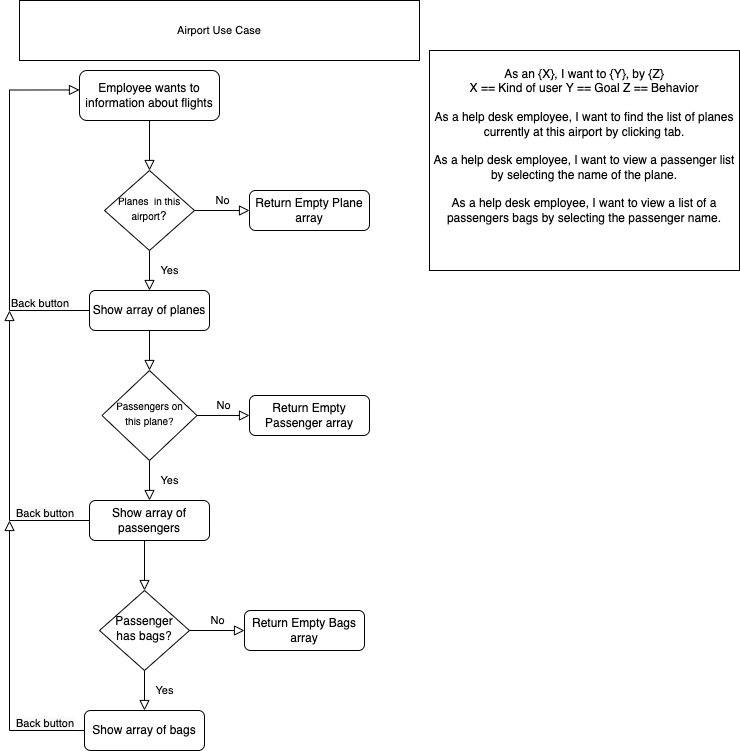

The diagram above was exported from draw.io. Its source (the exported page's mxGraphModel, read from the mxfile embedded in the PNG):
<mxGraphModel dx="908" dy="941" grid="1" gridSize="10" guides="1" tooltips="1" connect="1" arrows="1" fold="1" page="1" pageScale="1" pageWidth="827" pageHeight="1169" math="0" shadow="0">
  <root>
    <mxCell id="WIyWlLk6GJQsqaUBKTNV-0" />
    <mxCell id="WIyWlLk6GJQsqaUBKTNV-1" parent="WIyWlLk6GJQsqaUBKTNV-0" />
    <mxCell id="WIyWlLk6GJQsqaUBKTNV-2" value="" style="rounded=0;html=1;jettySize=auto;orthogonalLoop=1;fontSize=11;endArrow=block;endFill=0;endSize=8;strokeWidth=1;shadow=0;labelBackgroundColor=none;edgeStyle=orthogonalEdgeStyle;" parent="WIyWlLk6GJQsqaUBKTNV-1" source="WIyWlLk6GJQsqaUBKTNV-3" target="WIyWlLk6GJQsqaUBKTNV-6" edge="1">
      <mxGeometry relative="1" as="geometry" />
    </mxCell>
    <mxCell id="WIyWlLk6GJQsqaUBKTNV-3" value="Employee wants to information about flights" style="rounded=1;whiteSpace=wrap;html=1;fontSize=12;glass=0;strokeWidth=1;shadow=0;" parent="WIyWlLk6GJQsqaUBKTNV-1" vertex="1">
      <mxGeometry x="150" y="70" width="140" height="50" as="geometry" />
    </mxCell>
    <mxCell id="WIyWlLk6GJQsqaUBKTNV-4" value="Yes" style="rounded=0;html=1;jettySize=auto;orthogonalLoop=1;fontSize=11;endArrow=block;endFill=0;endSize=8;strokeWidth=1;shadow=0;labelBackgroundColor=none;edgeStyle=orthogonalEdgeStyle;" parent="WIyWlLk6GJQsqaUBKTNV-1" source="WIyWlLk6GJQsqaUBKTNV-6" edge="1">
      <mxGeometry y="20" relative="1" as="geometry">
        <mxPoint as="offset" />
        <mxPoint x="220" y="290" as="targetPoint" />
      </mxGeometry>
    </mxCell>
    <mxCell id="WIyWlLk6GJQsqaUBKTNV-5" value="No" style="edgeStyle=orthogonalEdgeStyle;rounded=0;html=1;jettySize=auto;orthogonalLoop=1;fontSize=11;endArrow=block;endFill=0;endSize=8;strokeWidth=1;shadow=0;labelBackgroundColor=none;" parent="WIyWlLk6GJQsqaUBKTNV-1" source="WIyWlLk6GJQsqaUBKTNV-6" target="WIyWlLk6GJQsqaUBKTNV-7" edge="1">
      <mxGeometry y="10" relative="1" as="geometry">
        <mxPoint as="offset" />
      </mxGeometry>
    </mxCell>
    <mxCell id="WIyWlLk6GJQsqaUBKTNV-6" value="&lt;font style=&quot;font-size: 10px&quot;&gt;Planes&amp;nbsp; in this airport&lt;/font&gt;?" style="rhombus;whiteSpace=wrap;html=1;shadow=0;fontFamily=Helvetica;fontSize=12;align=center;strokeWidth=1;spacing=6;spacingTop=-4;" parent="WIyWlLk6GJQsqaUBKTNV-1" vertex="1">
      <mxGeometry x="175" y="170" width="90" height="80" as="geometry" />
    </mxCell>
    <mxCell id="WIyWlLk6GJQsqaUBKTNV-7" value="Return Empty Plane array" style="rounded=1;whiteSpace=wrap;html=1;fontSize=12;glass=0;strokeWidth=1;shadow=0;" parent="WIyWlLk6GJQsqaUBKTNV-1" vertex="1">
      <mxGeometry x="320" y="190" width="120" height="40" as="geometry" />
    </mxCell>
    <mxCell id="WIyWlLk6GJQsqaUBKTNV-11" value="Show array of planes" style="rounded=1;whiteSpace=wrap;html=1;fontSize=12;glass=0;strokeWidth=1;shadow=0;" parent="WIyWlLk6GJQsqaUBKTNV-1" vertex="1">
      <mxGeometry x="160" y="290" width="120" height="40" as="geometry" />
    </mxCell>
    <mxCell id="lpjHXVaPI-LYryEqmE2P-1" value="&lt;div&gt;As an {X}, I want to {Y}, by {Z}&lt;/div&gt;&lt;div&gt;X == Kind of user Y == Goal Z == Behavior&lt;/div&gt;&lt;div&gt;&lt;br&gt;&lt;/div&gt;&lt;div&gt;As a help desk employee, I want to find the list of planes currently at this airport by clicking tab.&lt;/div&gt;&lt;div&gt;&lt;br&gt;&lt;/div&gt;&lt;div&gt;As a help desk employee, I want to view a passenger list by selecting the name of the plane.&lt;/div&gt;&lt;div&gt;&lt;br&gt;&lt;/div&gt;&lt;div&gt;&lt;div&gt;As a help desk employee, I want to view a list of a passengers bags by selecting the passenger name.&lt;/div&gt;&lt;div&gt;&lt;br&gt;&lt;/div&gt;&lt;/div&gt;&lt;div&gt;&lt;br&gt;&lt;/div&gt;" style="whiteSpace=wrap;html=1;" vertex="1" parent="WIyWlLk6GJQsqaUBKTNV-1">
      <mxGeometry x="500" y="50" width="310" height="220" as="geometry" />
    </mxCell>
    <mxCell id="lpjHXVaPI-LYryEqmE2P-2" value="" style="rounded=0;html=1;jettySize=auto;orthogonalLoop=1;fontSize=11;endArrow=block;endFill=0;endSize=8;strokeWidth=1;shadow=0;labelBackgroundColor=none;edgeStyle=orthogonalEdgeStyle;" edge="1" parent="WIyWlLk6GJQsqaUBKTNV-1" target="lpjHXVaPI-LYryEqmE2P-6">
      <mxGeometry relative="1" as="geometry">
        <mxPoint x="220" y="330" as="sourcePoint" />
      </mxGeometry>
    </mxCell>
    <mxCell id="lpjHXVaPI-LYryEqmE2P-4" value="Yes" style="rounded=0;html=1;jettySize=auto;orthogonalLoop=1;fontSize=11;endArrow=block;endFill=0;endSize=8;strokeWidth=1;shadow=0;labelBackgroundColor=none;edgeStyle=orthogonalEdgeStyle;" edge="1" parent="WIyWlLk6GJQsqaUBKTNV-1" source="lpjHXVaPI-LYryEqmE2P-6">
      <mxGeometry y="20" relative="1" as="geometry">
        <mxPoint as="offset" />
        <mxPoint x="220" y="500" as="targetPoint" />
      </mxGeometry>
    </mxCell>
    <mxCell id="lpjHXVaPI-LYryEqmE2P-5" value="No" style="edgeStyle=orthogonalEdgeStyle;rounded=0;html=1;jettySize=auto;orthogonalLoop=1;fontSize=11;endArrow=block;endFill=0;endSize=8;strokeWidth=1;shadow=0;labelBackgroundColor=none;" edge="1" parent="WIyWlLk6GJQsqaUBKTNV-1" source="lpjHXVaPI-LYryEqmE2P-6" target="lpjHXVaPI-LYryEqmE2P-7">
      <mxGeometry y="10" relative="1" as="geometry">
        <mxPoint as="offset" />
      </mxGeometry>
    </mxCell>
    <mxCell id="lpjHXVaPI-LYryEqmE2P-6" value="&lt;font style=&quot;font-size: 10px&quot;&gt;Passengers on this plane?&lt;/font&gt;" style="rhombus;whiteSpace=wrap;html=1;shadow=0;fontFamily=Helvetica;fontSize=12;align=center;strokeWidth=1;spacing=6;spacingTop=-4;" vertex="1" parent="WIyWlLk6GJQsqaUBKTNV-1">
      <mxGeometry x="172.5" y="370" width="95" height="90" as="geometry" />
    </mxCell>
    <mxCell id="lpjHXVaPI-LYryEqmE2P-7" value="Return Empty Passenger array" style="rounded=1;whiteSpace=wrap;html=1;fontSize=12;glass=0;strokeWidth=1;shadow=0;" vertex="1" parent="WIyWlLk6GJQsqaUBKTNV-1">
      <mxGeometry x="320" y="395" width="120" height="40" as="geometry" />
    </mxCell>
    <mxCell id="lpjHXVaPI-LYryEqmE2P-8" value="Show array of passengers" style="rounded=1;whiteSpace=wrap;html=1;fontSize=12;glass=0;strokeWidth=1;shadow=0;" vertex="1" parent="WIyWlLk6GJQsqaUBKTNV-1">
      <mxGeometry x="160" y="500" width="120" height="40" as="geometry" />
    </mxCell>
    <mxCell id="lpjHXVaPI-LYryEqmE2P-9" value="" style="rounded=0;html=1;jettySize=auto;orthogonalLoop=1;fontSize=11;endArrow=block;endFill=0;endSize=8;strokeWidth=1;shadow=0;labelBackgroundColor=none;edgeStyle=orthogonalEdgeStyle;" edge="1" parent="WIyWlLk6GJQsqaUBKTNV-1" target="lpjHXVaPI-LYryEqmE2P-12">
      <mxGeometry relative="1" as="geometry">
        <mxPoint x="215" y="540" as="sourcePoint" />
      </mxGeometry>
    </mxCell>
    <mxCell id="lpjHXVaPI-LYryEqmE2P-10" value="Yes" style="rounded=0;html=1;jettySize=auto;orthogonalLoop=1;fontSize=11;endArrow=block;endFill=0;endSize=8;strokeWidth=1;shadow=0;labelBackgroundColor=none;edgeStyle=orthogonalEdgeStyle;" edge="1" parent="WIyWlLk6GJQsqaUBKTNV-1" source="lpjHXVaPI-LYryEqmE2P-12">
      <mxGeometry y="20" relative="1" as="geometry">
        <mxPoint as="offset" />
        <mxPoint x="215" y="710" as="targetPoint" />
      </mxGeometry>
    </mxCell>
    <mxCell id="lpjHXVaPI-LYryEqmE2P-11" value="No" style="edgeStyle=orthogonalEdgeStyle;rounded=0;html=1;jettySize=auto;orthogonalLoop=1;fontSize=11;endArrow=block;endFill=0;endSize=8;strokeWidth=1;shadow=0;labelBackgroundColor=none;" edge="1" parent="WIyWlLk6GJQsqaUBKTNV-1" source="lpjHXVaPI-LYryEqmE2P-12" target="lpjHXVaPI-LYryEqmE2P-13">
      <mxGeometry y="10" relative="1" as="geometry">
        <mxPoint as="offset" />
      </mxGeometry>
    </mxCell>
    <mxCell id="lpjHXVaPI-LYryEqmE2P-12" value="Passenger has bags?" style="rhombus;whiteSpace=wrap;html=1;shadow=0;fontFamily=Helvetica;fontSize=12;align=center;strokeWidth=1;spacing=6;spacingTop=-4;" vertex="1" parent="WIyWlLk6GJQsqaUBKTNV-1">
      <mxGeometry x="170" y="590" width="90" height="80" as="geometry" />
    </mxCell>
    <mxCell id="lpjHXVaPI-LYryEqmE2P-13" value="Return Empty Bags array" style="rounded=1;whiteSpace=wrap;html=1;fontSize=12;glass=0;strokeWidth=1;shadow=0;" vertex="1" parent="WIyWlLk6GJQsqaUBKTNV-1">
      <mxGeometry x="315" y="610" width="120" height="40" as="geometry" />
    </mxCell>
    <mxCell id="lpjHXVaPI-LYryEqmE2P-14" value="" style="rounded=0;html=1;jettySize=auto;orthogonalLoop=1;fontSize=11;endArrow=block;endFill=0;endSize=8;strokeWidth=1;shadow=0;labelBackgroundColor=none;edgeStyle=orthogonalEdgeStyle;exitX=0;exitY=0.5;exitDx=0;exitDy=0;entryX=0;entryY=0.389;entryDx=0;entryDy=0;entryPerimeter=0;" edge="1" parent="WIyWlLk6GJQsqaUBKTNV-1" source="WIyWlLk6GJQsqaUBKTNV-11" target="WIyWlLk6GJQsqaUBKTNV-3">
      <mxGeometry relative="1" as="geometry">
        <mxPoint x="230" y="130" as="sourcePoint" />
        <mxPoint x="140" y="89.42857142857143" as="targetPoint" />
        <Array as="points">
          <mxPoint x="80" y="310" />
          <mxPoint x="80" y="89" />
        </Array>
      </mxGeometry>
    </mxCell>
    <mxCell id="lpjHXVaPI-LYryEqmE2P-15" value="" style="rounded=0;html=1;jettySize=auto;orthogonalLoop=1;fontSize=11;endArrow=block;endFill=0;endSize=8;strokeWidth=1;shadow=0;labelBackgroundColor=none;edgeStyle=orthogonalEdgeStyle;exitX=0;exitY=0.5;exitDx=0;exitDy=0;" edge="1" parent="WIyWlLk6GJQsqaUBKTNV-1" source="lpjHXVaPI-LYryEqmE2P-8">
      <mxGeometry relative="1" as="geometry">
        <mxPoint x="119.97" y="550.6" as="sourcePoint" />
        <mxPoint x="80" y="310" as="targetPoint" />
        <Array as="points">
          <mxPoint x="80" y="520" />
        </Array>
      </mxGeometry>
    </mxCell>
    <mxCell id="lpjHXVaPI-LYryEqmE2P-16" value="&lt;span style=&quot;color: rgb(0 , 0 , 0) ; font-family: &amp;#34;helvetica&amp;#34; ; font-size: 11px ; font-style: normal ; font-weight: 400 ; letter-spacing: normal ; text-align: center ; text-indent: 0px ; text-transform: none ; word-spacing: 0px ; background-color: rgb(248 , 249 , 250) ; display: inline ; float: none&quot;&gt;Back button&lt;/span&gt;" style="text;whiteSpace=wrap;html=1;fontSize=10;" vertex="1" parent="WIyWlLk6GJQsqaUBKTNV-1">
      <mxGeometry x="80" y="290" width="70" height="30" as="geometry" />
    </mxCell>
    <mxCell id="lpjHXVaPI-LYryEqmE2P-17" value="&lt;span style=&quot;color: rgb(0 , 0 , 0) ; font-family: &amp;#34;helvetica&amp;#34; ; font-size: 11px ; font-style: normal ; font-weight: 400 ; letter-spacing: normal ; text-align: center ; text-indent: 0px ; text-transform: none ; word-spacing: 0px ; background-color: rgb(248 , 249 , 250) ; display: inline ; float: none&quot;&gt;Back button&lt;/span&gt;" style="text;whiteSpace=wrap;html=1;fontSize=10;" vertex="1" parent="WIyWlLk6GJQsqaUBKTNV-1">
      <mxGeometry x="85" y="500" width="70" height="30" as="geometry" />
    </mxCell>
    <mxCell id="lpjHXVaPI-LYryEqmE2P-18" value="Show array of bags" style="rounded=1;whiteSpace=wrap;html=1;fontSize=12;glass=0;strokeWidth=1;shadow=0;" vertex="1" parent="WIyWlLk6GJQsqaUBKTNV-1">
      <mxGeometry x="155" y="710" width="120" height="40" as="geometry" />
    </mxCell>
    <mxCell id="lpjHXVaPI-LYryEqmE2P-19" value="" style="rounded=0;html=1;jettySize=auto;orthogonalLoop=1;fontSize=11;endArrow=block;endFill=0;endSize=8;strokeWidth=1;shadow=0;labelBackgroundColor=none;edgeStyle=orthogonalEdgeStyle;exitX=0;exitY=0.5;exitDx=0;exitDy=0;" edge="1" parent="WIyWlLk6GJQsqaUBKTNV-1">
      <mxGeometry relative="1" as="geometry">
        <mxPoint x="155" y="730" as="sourcePoint" />
        <mxPoint x="80" y="520" as="targetPoint" />
        <Array as="points">
          <mxPoint x="80" y="730" />
          <mxPoint x="80" y="520" />
        </Array>
      </mxGeometry>
    </mxCell>
    <mxCell id="lpjHXVaPI-LYryEqmE2P-20" value="&lt;span style=&quot;color: rgb(0 , 0 , 0) ; font-family: &amp;#34;helvetica&amp;#34; ; font-size: 11px ; font-style: normal ; font-weight: 400 ; letter-spacing: normal ; text-align: center ; text-indent: 0px ; text-transform: none ; word-spacing: 0px ; background-color: rgb(248 , 249 , 250) ; display: inline ; float: none&quot;&gt;Back button&lt;/span&gt;" style="text;whiteSpace=wrap;html=1;fontSize=10;" vertex="1" parent="WIyWlLk6GJQsqaUBKTNV-1">
      <mxGeometry x="85" y="710" width="70" height="30" as="geometry" />
    </mxCell>
    <mxCell id="lpjHXVaPI-LYryEqmE2P-22" value="Airport Use Case" style="rounded=0;whiteSpace=wrap;html=1;fontSize=11;" vertex="1" parent="WIyWlLk6GJQsqaUBKTNV-1">
      <mxGeometry x="90" width="400" height="60" as="geometry" />
    </mxCell>
  </root>
</mxGraphModel>